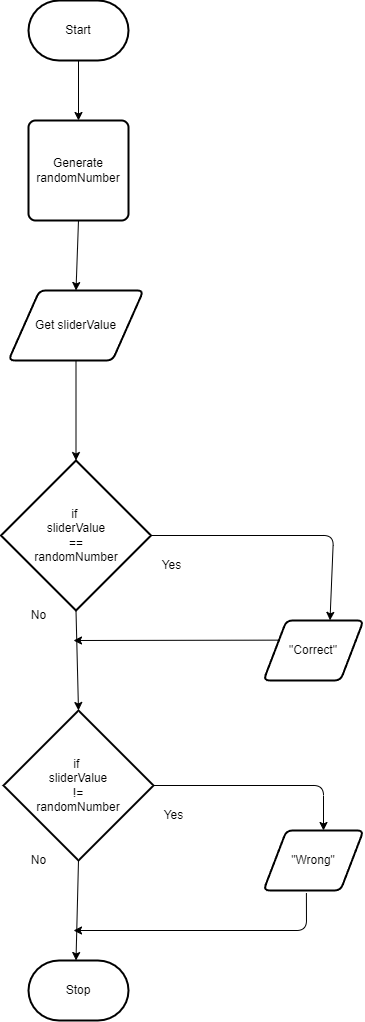

The diagram above was exported from draw.io. Its source (the exported page's mxGraphModel, read from the mxfile embedded in the PNG):
<mxGraphModel dx="669" dy="454" grid="1" gridSize="10" guides="1" tooltips="1" connect="1" arrows="1" fold="1" page="1" pageScale="1" pageWidth="850" pageHeight="1100" math="0" shadow="0">
  <root>
    <mxCell id="0" />
    <mxCell id="1" parent="0" />
    <mxCell id="5" value="" style="edgeStyle=none;html=1;entryX=0.5;entryY=0;entryDx=0;entryDy=0;" parent="1" source="2" target="36" edge="1">
      <mxGeometry relative="1" as="geometry">
        <mxPoint x="270" y="180" as="targetPoint" />
      </mxGeometry>
    </mxCell>
    <mxCell id="2" value="Start" style="strokeWidth=2;html=1;shape=mxgraph.flowchart.terminator;whiteSpace=wrap;" parent="1" vertex="1">
      <mxGeometry x="215" y="40" width="100" height="60" as="geometry" />
    </mxCell>
    <mxCell id="3" value="Stop" style="strokeWidth=2;html=1;shape=mxgraph.flowchart.terminator;whiteSpace=wrap;" parent="1" vertex="1">
      <mxGeometry x="215" y="1000" width="100" height="60" as="geometry" />
    </mxCell>
    <mxCell id="7" style="edgeStyle=none;html=1;exitX=0.5;exitY=1;exitDx=0;exitDy=0;entryX=0.5;entryY=0;entryDx=0;entryDy=0;" parent="1" source="36" target="35" edge="1">
      <mxGeometry relative="1" as="geometry">
        <mxPoint x="265" y="260" as="sourcePoint" />
        <mxPoint x="263.18181818181813" y="340" as="targetPoint" />
      </mxGeometry>
    </mxCell>
    <mxCell id="13" style="edgeStyle=none;html=1;entryX=0.665;entryY=-0.002;entryDx=0;entryDy=0;exitX=1;exitY=0.5;exitDx=0;exitDy=0;exitPerimeter=0;entryPerimeter=0;" parent="1" source="40" target="42" edge="1">
      <mxGeometry relative="1" as="geometry">
        <mxPoint x="520" y="650" as="targetPoint" />
        <Array as="points">
          <mxPoint x="520" y="575" />
        </Array>
        <mxPoint x="350" y="580" as="sourcePoint" />
      </mxGeometry>
    </mxCell>
    <mxCell id="14" style="edgeStyle=none;html=1;exitX=0.5;exitY=1;exitDx=0;exitDy=0;exitPerimeter=0;entryX=0.5;entryY=0;entryDx=0;entryDy=0;entryPerimeter=0;" parent="1" source="40" target="41" edge="1">
      <mxGeometry relative="1" as="geometry">
        <mxPoint x="265" y="760" as="targetPoint" />
        <mxPoint x="270" y="630" as="sourcePoint" />
      </mxGeometry>
    </mxCell>
    <mxCell id="16" style="edgeStyle=none;html=1;exitX=0;exitY=0.25;exitDx=0;exitDy=0;" parent="1" source="42" edge="1">
      <mxGeometry relative="1" as="geometry">
        <mxPoint x="260" y="680" as="targetPoint" />
        <mxPoint x="440" y="680" as="sourcePoint" />
      </mxGeometry>
    </mxCell>
    <mxCell id="17" value="Yes" style="text;html=1;align=center;verticalAlign=middle;resizable=0;points=[];autosize=1;strokeColor=none;fillColor=none;" parent="1" vertex="1">
      <mxGeometry x="337.5" y="590" width="40" height="30" as="geometry" />
    </mxCell>
    <mxCell id="18" value="No" style="text;html=1;align=center;verticalAlign=middle;resizable=0;points=[];autosize=1;strokeColor=none;fillColor=none;" parent="1" vertex="1">
      <mxGeometry x="205" y="640" width="40" height="30" as="geometry" />
    </mxCell>
    <mxCell id="23" style="edgeStyle=none;html=1;entryX=0.6;entryY=0;entryDx=0;entryDy=0;exitX=1;exitY=0.5;exitDx=0;exitDy=0;exitPerimeter=0;entryPerimeter=0;" parent="1" source="41" target="43" edge="1">
      <mxGeometry relative="1" as="geometry">
        <Array as="points">
          <mxPoint x="510" y="825" />
        </Array>
        <mxPoint x="345" y="825" as="sourcePoint" />
        <mxPoint x="510" y="870" as="targetPoint" />
      </mxGeometry>
    </mxCell>
    <mxCell id="29" style="edgeStyle=none;rounded=1;hachureGap=4;html=1;fontFamily=Architects Daughter;fontSource=https%3A%2F%2Ffonts.googleapis.com%2Fcss%3Ffamily%3DArchitects%2BDaughter;fontSize=16;exitX=0.5;exitY=1;exitDx=0;exitDy=0;exitPerimeter=0;" parent="1" source="41" edge="1">
      <mxGeometry relative="1" as="geometry">
        <mxPoint x="262.5" y="1000" as="targetPoint" />
        <mxPoint x="262.5" y="890" as="sourcePoint" />
      </mxGeometry>
    </mxCell>
    <mxCell id="30" style="edgeStyle=none;rounded=1;hachureGap=4;html=1;fontFamily=Architects Daughter;fontSource=https%3A%2F%2Ffonts.googleapis.com%2Fcss%3Ffamily%3DArchitects%2BDaughter;fontSize=16;exitX=0.429;exitY=1.043;exitDx=0;exitDy=0;exitPerimeter=0;" parent="1" source="43" edge="1">
      <mxGeometry relative="1" as="geometry">
        <mxPoint x="260" y="970" as="targetPoint" />
        <Array as="points">
          <mxPoint x="493" y="970" />
        </Array>
        <mxPoint x="480" y="930" as="sourcePoint" />
      </mxGeometry>
    </mxCell>
    <mxCell id="33" value="Yes&lt;br&gt;" style="text;html=1;align=center;verticalAlign=middle;resizable=0;points=[];autosize=1;strokeColor=none;fillColor=none;" parent="1" vertex="1">
      <mxGeometry x="340" y="840" width="40" height="30" as="geometry" />
    </mxCell>
    <mxCell id="34" value="No&lt;br&gt;" style="text;html=1;align=center;verticalAlign=middle;resizable=0;points=[];autosize=1;strokeColor=none;fillColor=none;" parent="1" vertex="1">
      <mxGeometry x="205" y="885" width="40" height="30" as="geometry" />
    </mxCell>
    <mxCell id="39" style="edgeStyle=none;html=1;entryX=0.5;entryY=0;entryDx=0;entryDy=0;entryPerimeter=0;" parent="1" source="35" target="40" edge="1">
      <mxGeometry relative="1" as="geometry">
        <mxPoint x="262.5" y="520" as="targetPoint" />
      </mxGeometry>
    </mxCell>
    <mxCell id="35" value="Get sliderValue" style="shape=parallelogram;html=1;strokeWidth=2;perimeter=parallelogramPerimeter;whiteSpace=wrap;rounded=1;arcSize=12;size=0.23;" parent="1" vertex="1">
      <mxGeometry x="195" y="330" width="135" height="70" as="geometry" />
    </mxCell>
    <mxCell id="36" value="Generate randomNumber" style="rounded=1;whiteSpace=wrap;html=1;absoluteArcSize=1;arcSize=14;strokeWidth=2;" parent="1" vertex="1">
      <mxGeometry x="215" y="160" width="100" height="100" as="geometry" />
    </mxCell>
    <mxCell id="40" value="if&amp;nbsp;&lt;br&gt;sliderValue&lt;br&gt;==&lt;br&gt;randomNumber" style="strokeWidth=2;html=1;shape=mxgraph.flowchart.decision;whiteSpace=wrap;rotation=0;" parent="1" vertex="1">
      <mxGeometry x="187.5" y="500" width="150" height="150" as="geometry" />
    </mxCell>
    <mxCell id="41" value="if&amp;nbsp;&lt;br&gt;sliderValue&lt;br&gt;!=&lt;br&gt;randomNumber" style="strokeWidth=2;html=1;shape=mxgraph.flowchart.decision;whiteSpace=wrap;rotation=0;" parent="1" vertex="1">
      <mxGeometry x="190" y="750" width="150" height="150" as="geometry" />
    </mxCell>
    <mxCell id="42" value="&quot;Correct&quot;" style="shape=parallelogram;html=1;strokeWidth=2;perimeter=parallelogramPerimeter;whiteSpace=wrap;rounded=1;arcSize=12;size=0.23;" vertex="1" parent="1">
      <mxGeometry x="450" y="660" width="100" height="60" as="geometry" />
    </mxCell>
    <mxCell id="43" value="&quot;Wrong&quot;" style="shape=parallelogram;html=1;strokeWidth=2;perimeter=parallelogramPerimeter;whiteSpace=wrap;rounded=1;arcSize=12;size=0.23;" vertex="1" parent="1">
      <mxGeometry x="450" y="870" width="100" height="60" as="geometry" />
    </mxCell>
  </root>
</mxGraphModel>